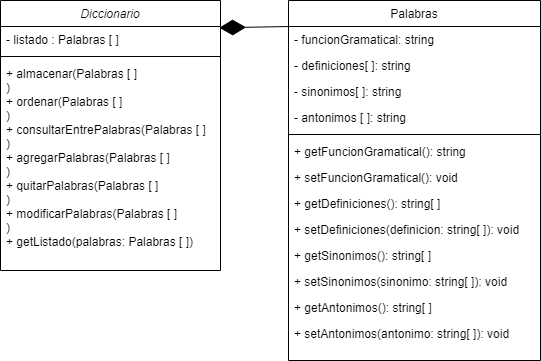

The diagram above was exported from draw.io. Its source (the exported page's mxGraphModel, read from the mxfile embedded in the PNG):
<mxGraphModel dx="868" dy="450" grid="1" gridSize="10" guides="1" tooltips="1" connect="1" arrows="1" fold="1" page="1" pageScale="1" pageWidth="827" pageHeight="1169" math="0" shadow="0">
  <root>
    <mxCell id="WIyWlLk6GJQsqaUBKTNV-0" />
    <mxCell id="WIyWlLk6GJQsqaUBKTNV-1" parent="WIyWlLk6GJQsqaUBKTNV-0" />
    <mxCell id="zkfFHV4jXpPFQw0GAbJ--0" value="Diccionario" style="swimlane;fontStyle=2;align=center;verticalAlign=top;childLayout=stackLayout;horizontal=1;startSize=26;horizontalStack=0;resizeParent=1;resizeLast=0;collapsible=1;marginBottom=0;rounded=0;shadow=0;strokeWidth=1;" parent="WIyWlLk6GJQsqaUBKTNV-1" vertex="1">
      <mxGeometry x="220" y="120" width="220" height="270" as="geometry">
        <mxRectangle x="230" y="140" width="160" height="26" as="alternateBounds" />
      </mxGeometry>
    </mxCell>
    <mxCell id="zkfFHV4jXpPFQw0GAbJ--1" value="- listado : Palabras [ ]" style="text;align=left;verticalAlign=top;spacingLeft=4;spacingRight=4;overflow=hidden;rotatable=0;points=[[0,0.5],[1,0.5]];portConstraint=eastwest;" parent="zkfFHV4jXpPFQw0GAbJ--0" vertex="1">
      <mxGeometry y="26" width="220" height="26" as="geometry" />
    </mxCell>
    <mxCell id="zkfFHV4jXpPFQw0GAbJ--4" value="" style="line;html=1;strokeWidth=1;align=left;verticalAlign=middle;spacingTop=-1;spacingLeft=3;spacingRight=3;rotatable=0;labelPosition=right;points=[];portConstraint=eastwest;" parent="zkfFHV4jXpPFQw0GAbJ--0" vertex="1">
      <mxGeometry y="52" width="220" height="8" as="geometry" />
    </mxCell>
    <mxCell id="zkfFHV4jXpPFQw0GAbJ--5" value="+ almacenar(Palabras [ ]&#10;)&#10;+ ordenar(Palabras [ ]&#10;)&#10;+ consultarEntrePalabras(Palabras [ ]&#10;)&#10;+ agregarPalabras(Palabras [ ]&#10;)&#10;+ quitarPalabras(Palabras [ ]&#10;)&#10;+ modificarPalabras(Palabras [ ]&#10;)&#10;+ getListado(palabras: Palabras [ ])&#10;" style="text;align=left;verticalAlign=top;spacingLeft=4;spacingRight=4;overflow=hidden;rotatable=0;points=[[0,0.5],[1,0.5]];portConstraint=eastwest;" parent="zkfFHV4jXpPFQw0GAbJ--0" vertex="1">
      <mxGeometry y="60" width="220" height="210" as="geometry" />
    </mxCell>
    <mxCell id="zkfFHV4jXpPFQw0GAbJ--17" value="Palabras" style="swimlane;fontStyle=0;align=center;verticalAlign=top;childLayout=stackLayout;horizontal=1;startSize=26;horizontalStack=0;resizeParent=1;resizeLast=0;collapsible=1;marginBottom=0;rounded=0;shadow=0;strokeWidth=1;" parent="WIyWlLk6GJQsqaUBKTNV-1" vertex="1">
      <mxGeometry x="508" y="120" width="252" height="360" as="geometry">
        <mxRectangle x="550" y="140" width="160" height="26" as="alternateBounds" />
      </mxGeometry>
    </mxCell>
    <mxCell id="zkfFHV4jXpPFQw0GAbJ--18" value="- funcionGramatical: string" style="text;align=left;verticalAlign=top;spacingLeft=4;spacingRight=4;overflow=hidden;rotatable=0;points=[[0,0.5],[1,0.5]];portConstraint=eastwest;" parent="zkfFHV4jXpPFQw0GAbJ--17" vertex="1">
      <mxGeometry y="26" width="252" height="26" as="geometry" />
    </mxCell>
    <mxCell id="zkfFHV4jXpPFQw0GAbJ--19" value="- definiciones[ ]: string " style="text;align=left;verticalAlign=top;spacingLeft=4;spacingRight=4;overflow=hidden;rotatable=0;points=[[0,0.5],[1,0.5]];portConstraint=eastwest;rounded=0;shadow=0;html=0;" parent="zkfFHV4jXpPFQw0GAbJ--17" vertex="1">
      <mxGeometry y="52" width="252" height="26" as="geometry" />
    </mxCell>
    <mxCell id="zkfFHV4jXpPFQw0GAbJ--20" value="- sinonimos[ ]: string" style="text;align=left;verticalAlign=top;spacingLeft=4;spacingRight=4;overflow=hidden;rotatable=0;points=[[0,0.5],[1,0.5]];portConstraint=eastwest;rounded=0;shadow=0;html=0;" parent="zkfFHV4jXpPFQw0GAbJ--17" vertex="1">
      <mxGeometry y="78" width="252" height="26" as="geometry" />
    </mxCell>
    <mxCell id="zkfFHV4jXpPFQw0GAbJ--21" value="- antonimos [ ]: string" style="text;align=left;verticalAlign=top;spacingLeft=4;spacingRight=4;overflow=hidden;rotatable=0;points=[[0,0.5],[1,0.5]];portConstraint=eastwest;rounded=0;shadow=0;html=0;" parent="zkfFHV4jXpPFQw0GAbJ--17" vertex="1">
      <mxGeometry y="104" width="252" height="26" as="geometry" />
    </mxCell>
    <mxCell id="zkfFHV4jXpPFQw0GAbJ--23" value="" style="line;html=1;strokeWidth=1;align=left;verticalAlign=middle;spacingTop=-1;spacingLeft=3;spacingRight=3;rotatable=0;labelPosition=right;points=[];portConstraint=eastwest;" parent="zkfFHV4jXpPFQw0GAbJ--17" vertex="1">
      <mxGeometry y="130" width="252" height="8" as="geometry" />
    </mxCell>
    <mxCell id="zkfFHV4jXpPFQw0GAbJ--24" value="+ getFuncionGramatical(): string" style="text;align=left;verticalAlign=top;spacingLeft=4;spacingRight=4;overflow=hidden;rotatable=0;points=[[0,0.5],[1,0.5]];portConstraint=eastwest;" parent="zkfFHV4jXpPFQw0GAbJ--17" vertex="1">
      <mxGeometry y="138" width="252" height="26" as="geometry" />
    </mxCell>
    <mxCell id="zkfFHV4jXpPFQw0GAbJ--25" value="+ setFuncionGramatical(): void&#10;" style="text;align=left;verticalAlign=top;spacingLeft=4;spacingRight=4;overflow=hidden;rotatable=0;points=[[0,0.5],[1,0.5]];portConstraint=eastwest;" parent="zkfFHV4jXpPFQw0GAbJ--17" vertex="1">
      <mxGeometry y="164" width="252" height="26" as="geometry" />
    </mxCell>
    <mxCell id="2bXpWIB0h4NbrEWgQd-Y-1" value="+ getDefiniciones(): string[ ]&#10; &#10;" style="text;align=left;verticalAlign=top;spacingLeft=4;spacingRight=4;overflow=hidden;rotatable=0;points=[[0,0.5],[1,0.5]];portConstraint=eastwest;" vertex="1" parent="zkfFHV4jXpPFQw0GAbJ--17">
      <mxGeometry y="190" width="252" height="26" as="geometry" />
    </mxCell>
    <mxCell id="2bXpWIB0h4NbrEWgQd-Y-2" value="+ setDefiniciones(definicion: string[ ]): void&#10;" style="text;align=left;verticalAlign=top;spacingLeft=4;spacingRight=4;overflow=hidden;rotatable=0;points=[[0,0.5],[1,0.5]];portConstraint=eastwest;" vertex="1" parent="zkfFHV4jXpPFQw0GAbJ--17">
      <mxGeometry y="216" width="252" height="26" as="geometry" />
    </mxCell>
    <mxCell id="2bXpWIB0h4NbrEWgQd-Y-3" value="+ getSinonimos(): string[ ]&#10;" style="text;align=left;verticalAlign=top;spacingLeft=4;spacingRight=4;overflow=hidden;rotatable=0;points=[[0,0.5],[1,0.5]];portConstraint=eastwest;" vertex="1" parent="zkfFHV4jXpPFQw0GAbJ--17">
      <mxGeometry y="242" width="252" height="26" as="geometry" />
    </mxCell>
    <mxCell id="2bXpWIB0h4NbrEWgQd-Y-4" value="+ setSinonimos(sinonimo: string[ ]): void&#10;" style="text;align=left;verticalAlign=top;spacingLeft=4;spacingRight=4;overflow=hidden;rotatable=0;points=[[0,0.5],[1,0.5]];portConstraint=eastwest;" vertex="1" parent="zkfFHV4jXpPFQw0GAbJ--17">
      <mxGeometry y="268" width="252" height="26" as="geometry" />
    </mxCell>
    <mxCell id="2bXpWIB0h4NbrEWgQd-Y-5" value="+ getAntonimos(): string[ ]&#10;" style="text;align=left;verticalAlign=top;spacingLeft=4;spacingRight=4;overflow=hidden;rotatable=0;points=[[0,0.5],[1,0.5]];portConstraint=eastwest;" vertex="1" parent="zkfFHV4jXpPFQw0GAbJ--17">
      <mxGeometry y="294" width="252" height="26" as="geometry" />
    </mxCell>
    <mxCell id="2bXpWIB0h4NbrEWgQd-Y-6" value="+ setAntonimos(antonimo: string[ ]): void" style="text;align=left;verticalAlign=top;spacingLeft=4;spacingRight=4;overflow=hidden;rotatable=0;points=[[0,0.5],[1,0.5]];portConstraint=eastwest;" vertex="1" parent="zkfFHV4jXpPFQw0GAbJ--17">
      <mxGeometry y="320" width="252" height="26" as="geometry" />
    </mxCell>
    <mxCell id="2bXpWIB0h4NbrEWgQd-Y-0" value="" style="endArrow=diamondThin;endFill=1;endSize=24;html=1;rounded=0;entryX=0.994;entryY=0.101;entryDx=0;entryDy=0;entryPerimeter=0;exitX=0.004;exitY=0;exitDx=0;exitDy=0;exitPerimeter=0;" edge="1" parent="WIyWlLk6GJQsqaUBKTNV-1" source="zkfFHV4jXpPFQw0GAbJ--18" target="zkfFHV4jXpPFQw0GAbJ--0">
      <mxGeometry width="160" relative="1" as="geometry">
        <mxPoint x="330" y="340" as="sourcePoint" />
        <mxPoint x="490" y="340" as="targetPoint" />
      </mxGeometry>
    </mxCell>
  </root>
</mxGraphModel>